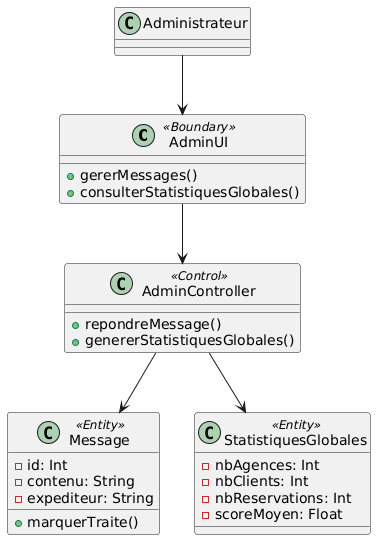

The diagram above was rendered by PlantUML. Its source (embedded in the PNG):
@startuml
class AdminUI <<Boundary>> {
  +gererMessages()
  +consulterStatistiquesGlobales()
}

class AdminController <<Control>> {
  +repondreMessage()
  +genererStatistiquesGlobales()
}

class Message <<Entity>> {
  -id: Int
  -contenu: String
  -expediteur: String
  +marquerTraite()
}

class StatistiquesGlobales <<Entity>> {
  -nbAgences: Int
  -nbClients: Int
  -nbReservations: Int
  -scoreMoyen: Float
}

Administrateur --> AdminUI
AdminUI --> AdminController
AdminController --> Message
AdminController --> StatistiquesGlobales
@enduml